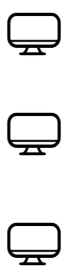

The diagram above was exported from draw.io. Its source (the exported page's mxGraphModel, read from the mxfile embedded in the PNG):
<mxGraphModel dx="862" dy="489" grid="1" gridSize="10" guides="1" tooltips="1" connect="1" arrows="1" fold="1" page="1" pageScale="1" pageWidth="850" pageHeight="1100" math="0" shadow="0">
  <root>
    <mxCell id="0" />
    <mxCell id="1" parent="0" />
    <mxCell id="D0pJwi3rrc5KgbmjEbeb-1" value="" style="shape=image;html=1;verticalAlign=top;verticalLabelPosition=bottom;labelBackgroundColor=#ffffff;imageAspect=0;aspect=fixed;image=https://cdn0.iconfinder.com/data/icons/free-daily-icon-set/512/Monitor-128.png" vertex="1" parent="1">
      <mxGeometry x="120" y="120" width="68" height="68" as="geometry" />
    </mxCell>
    <mxCell id="D0pJwi3rrc5KgbmjEbeb-2" value="" style="shape=image;html=1;verticalAlign=top;verticalLabelPosition=bottom;labelBackgroundColor=#ffffff;imageAspect=0;aspect=fixed;image=https://cdn0.iconfinder.com/data/icons/free-daily-icon-set/512/Monitor-128.png" vertex="1" parent="1">
      <mxGeometry x="120" y="220" width="68" height="68" as="geometry" />
    </mxCell>
    <mxCell id="D0pJwi3rrc5KgbmjEbeb-3" value="" style="shape=image;html=1;verticalAlign=top;verticalLabelPosition=bottom;labelBackgroundColor=#ffffff;imageAspect=0;aspect=fixed;image=https://cdn0.iconfinder.com/data/icons/free-daily-icon-set/512/Monitor-128.png" vertex="1" parent="1">
      <mxGeometry x="120" y="330" width="68" height="68" as="geometry" />
    </mxCell>
  </root>
</mxGraphModel>